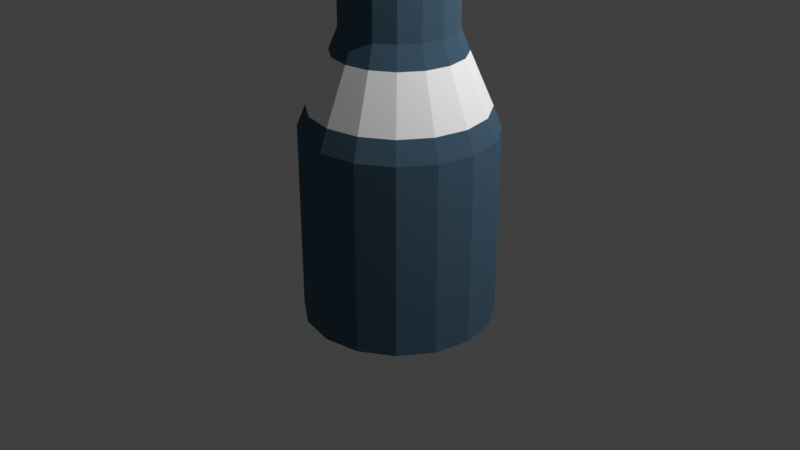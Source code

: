 # Source: blend.blend  (saved by Blender 2.83.20; exported with 4.5.12 LTS)
import bpy
from mathutils import Matrix  # noqa: F401  (used for matrix-valued properties, if any)

bpy.ops.wm.read_factory_settings(use_empty=True)
scene = bpy.context.scene
scene.name = 'Scene'

# ---- collections
col_collection = bpy.data.collections.new('Collection'); scene.collection.children.link(col_collection)

# ---- materials (node trees are filled in below, after node groups)
mat_1 = bpy.data.materials.new('Светильник улица БМ1')
mat_1.use_transparent_shadow = False
mat_1.diffuse_color = (0.05274, 0.1364, 0.1525, 1.0)
mat_2 = bpy.data.materials.new('Светильник улица БМ2')
mat_2.use_transparent_shadow = False

# ---- material node trees
mat_1.use_nodes = True; mat_1.node_tree.nodes.clear()
_N = mat_1.node_tree.nodes; _L = mat_1.node_tree.links
n0 = _N.new('ShaderNodeOutputMaterial'); n0.name = 'Material Output'; n0.location = (300, 300)
n1 = _N.new('ShaderNodeBsdfDiffuse'); n1.name = 'Diffuse BSDF'; n1.location = (10, 300)
n1.inputs[0].default_value = (0.07162, 0.1359, 0.196, 1.0)
n1.inputs[1].default_value = 0.5
_L.new(n1.outputs[0], n0.inputs[0])
n0.is_active_output = True
mat_2.use_nodes = True; mat_2.node_tree.nodes.clear()
_N = mat_2.node_tree.nodes; _L = mat_2.node_tree.links
n0 = _N.new('ShaderNodeOutputMaterial'); n0.name = 'Material Output'; n0.location = (300, 300)
n1 = _N.new('ShaderNodeBsdfDiffuse'); n1.name = 'Diffuse BSDF'; n1.location = (10, 300)
n1.inputs[0].default_value = (1.0, 1.0, 1.0, 1.0)
n1.inputs[1].default_value = 0.5
_L.new(n1.outputs[0], n0.inputs[0])
n0.is_active_output = True

# ---- world
world_world = bpy.data.worlds.new('World'); scene.world = world_world
world_world.use_nodes = True; world_world.node_tree.nodes.clear()
_N = world_world.node_tree.nodes; _L = world_world.node_tree.links
n0 = _N.new('ShaderNodeOutputWorld'); n0.name = 'World Output'; n0.location = (300, 300)
n1 = _N.new('ShaderNodeBackground'); n1.name = 'Background'; n1.location = (10, 300)
n1.inputs[0].default_value = (0.05088, 0.05088, 0.05088, 1.0)
_L.new(n1.outputs[0], n0.inputs[0])
n0.is_active_output = True
world_world.color = (0.05088, 0.05088, 0.05088)
world_world.use_sun_shadow = False
world_world.sun_shadow_jitter_overblur = 0.0

# ---- cameras
cam_camera = bpy.data.cameras.new('Camera')
cam_camera.clip_end = 100.0
cam_camera.ortho_scale = 7.314

# ---- lights
light_light = bpy.data.lights.new('Light', 'POINT')
light_light.transmission_factor = 0.0
light_light.energy = 1000.0
light_light.shadow_soft_size = 0.1
light_light.shadow_maximum_resolution = 0.006
light_light.use_absolute_resolution = True

# ---- meshes
me_cylinder = bpy.data.meshes.new('Cylinder')
me_cylinder.from_pydata([(0.0, 1.0, -1.0), (-1.45e-08, 0.9093, 1.225), (0.3827, 0.9239, -1.0), (0.348, 0.84, 1.225), (0.7071, 0.7071, -1.0), (0.6429, 0.6429, 1.225), (0.9239, 0.3827, -1.0), (0.84, 0.348, 1.225), (1.0, -4.371e-08, -1.0), (0.9093, -4.371e-08, 1.225), (0.9239, -0.3827, -1.0), (0.84, -0.348, 1.225), (0.7071, -0.7071, -1.0), (0.6429, -0.6429, 1.225), (0.3827, -0.9239, -1.0), (0.348, -0.84, 1.225), (1.51e-07, -1.0, -1.0), (1.392e-07, -0.9093, 1.225), (-0.3827, -0.9239, -1.0), (-0.348, -0.84, 1.225), (-0.7071, -0.7071, -1.0), (-0.6429, -0.6429, 1.225), (-0.9239, -0.3827, -1.0), (-0.84, -0.348, 1.225), (-1.0, 1.192e-08, -1.0), (-0.9093, 6.489e-09, 1.225), (-0.9239, 0.3827, -1.0), (-0.84, 0.348, 1.225), (-0.7071, 0.7071, -1.0), (-0.6429, 0.6429, 1.225), (-0.3827, 0.9239, -1.0), (-0.348, 0.84, 1.225), (0.2569, 0.6202, 1.775), (8.913e-08, 0.6713, 1.775), (0.4747, 0.4747, 1.775), (0.6202, 0.2569, 1.775), (0.6713, -2.069e-08, 1.775), (0.6202, -0.2569, 1.775), (0.4747, -0.4747, 1.775), (0.2569, -0.6202, 1.775), (1.759e-07, -0.6713, 1.775), (-0.2569, -0.6202, 1.775), (-0.4747, -0.4747, 1.775), (-0.6202, -0.2569, 1.775), (-0.6713, 8.893e-09, 1.775), (-0.6202, 0.2569, 1.775), (-0.4747, 0.4747, 1.775), (-0.2569, 0.6202, 1.775), (0.2222, 0.5364, 13.0), (-8.747e-07, 0.5806, 13.0), (0.4105, 0.4105, 13.0), (0.5364, 0.2222, 13.0), (0.5806, -2.069e-08, 13.0), (0.5364, -0.2222, 13.0), (0.4105, -0.4105, 13.0), (0.2222, -0.5364, 13.0), (-7.871e-07, -0.5806, 13.0), (-0.2222, -0.5364, 13.0), (-0.4105, -0.4105, 13.0), (-0.5364, -0.2222, 13.0), (-0.5806, 1.161e-08, 13.0), (-0.5364, 0.2222, 13.0), (-0.4105, 0.4105, 13.0), (-0.2222, 0.5364, 13.0), (0.2142, 0.7131, 14.07), (2.652e-07, 0.8128, 14.08), (0.5191, 0.5191, 14.0), (0.7131, 0.2142, 14.07), (0.8128, -2.748e-08, 14.08), (0.7131, -0.2142, 14.07), (0.5191, -0.5191, 14.0), (0.2142, -0.7131, 14.07), (3.879e-07, -0.8128, 14.08), (-0.2142, -0.7131, 14.07), (-0.5191, -0.5191, 14.0), (-0.7131, -0.2142, 14.07), (-0.8128, 1.775e-08, 14.08), (-0.7131, 0.2142, 14.07), (-0.5191, 0.5191, 14.0), (-0.2142, 0.7131, 14.07), (0.2444, 0.6897, 14.93), (6.192e-07, 0.78, 14.92), (0.5191, 0.5191, 14.97), (0.6897, 0.2444, 14.93), (0.78, -2.726e-08, 14.92), (0.6897, -0.2444, 14.93), (0.5191, -0.5191, 14.97), (0.2444, -0.6897, 14.93), (7.433e-07, -0.78, 14.92), (-0.2444, -0.6897, 14.93), (-0.5191, -0.5191, 14.97), (-0.6897, -0.2444, 14.93), (-0.78, 1.831e-08, 14.92), (-0.6897, 0.2444, 14.93), (-0.5191, 0.5191, 14.97), (-0.2444, 0.6897, 14.93), (0.2023, 0.4883, 15.22), (1.077e-06, 0.5286, 15.22), (0.3738, 0.3738, 15.22), (0.4883, 0.2023, 15.22), (0.5286, -1.476e-08, 15.22), (0.4883, -0.2023, 15.22), (0.3738, -0.3738, 15.22), (0.2023, -0.4883, 15.22), (1.166e-06, -0.5286, 15.22), (-0.2023, -0.4883, 15.22), (-0.3738, -0.3738, 15.22), (-0.4883, -0.2023, 15.22), (-0.5286, 1.736e-08, 15.22), (-0.4883, 0.2023, 15.22), (-0.3738, 0.3738, 15.22), (-0.2023, 0.4883, 15.22), (0.4054, 1.475, 14.08), (3.79e-07, 1.533, 14.08), (1.533, -3.133e-08, 14.08), (1.475, 0.4054, 14.08), (1.475, -0.4054, 14.08), (3.393e-07, -1.533, 14.08), (0.4054, -1.475, 14.08), (-0.4054, -1.475, 14.08), (-1.533, 4.388e-09, 14.08), (-1.475, -0.4054, 14.08), (-1.475, 0.4054, 14.08), (-0.4054, 1.475, 14.08), (0.4054, 1.475, 14.92), (8.092e-07, 1.533, 14.92), (1.533, -3.133e-08, 14.92), (1.475, 0.4054, 14.92), (1.475, -0.4054, 14.92), (7.529e-07, -1.533, 14.92), (0.4054, -1.475, 14.92), (-0.4054, -1.475, 14.92), (-1.533, 1.775e-08, 14.92), (-1.475, -0.4054, 14.92), (-1.475, 0.4054, 14.92), (-0.4054, 1.475, 14.92), (0.412, 2.598, 14.31), (4.832e-07, 2.662, 14.31), (2.662, -9.853e-08, 14.31), (2.598, 0.412, 14.31), (2.598, -0.412, 14.31), (7.714e-07, -2.662, 14.31), (0.412, -2.598, 14.31), (-0.412, -2.598, 14.31), (-2.662, 1.436e-08, 14.31), (-2.598, -0.412, 14.31), (-2.598, 0.412, 14.31), (-0.412, 2.598, 14.31), (0.412, 2.598, 14.69), (9.493e-07, 2.662, 14.69), (2.662, -1.034e-07, 14.69), (2.598, 0.412, 14.69), (2.598, -0.412, 14.69), (1.225e-06, -2.662, 14.69), (0.412, -2.598, 14.69), (-0.412, -2.598, 14.69), (-2.662, 2.425e-08, 14.69), (-2.598, -0.412, 14.69), (-2.598, 0.412, 14.69), (-0.412, 2.598, 14.69), (0.4459, 2.055, 14.19), (4.796e-07, 2.128, 14.19), (2.128, -3.833e-08, 14.19), (2.055, 0.4459, 14.19), (2.055, -0.4459, 14.19), (6.336e-07, -2.128, 14.19), (0.4459, -2.055, 14.19), (-0.4459, -2.055, 14.19), (-2.128, 8.02e-09, 14.19), (-2.055, -0.4459, 14.19), (-2.055, 0.4459, 14.19), (-0.4459, 2.055, 14.19), (0.4459, 2.055, 14.81), (8.692e-07, 2.128, 14.81), (2.128, -3.641e-08, 14.81), (2.055, 0.4459, 14.81), (2.055, -0.4459, 14.81), (1.011e-06, -2.128, 14.81), (0.4459, -2.055, 14.81), (-0.4459, -2.055, 14.81), (-2.128, 1.761e-08, 14.81), (-2.055, -0.4459, 14.81), (-2.055, 0.4459, 14.81), (-0.4459, 2.055, 14.81), (0.3827, 0.9239, 1.0), (0.0, 1.0, 1.0), (0.7071, 0.7071, 1.0), (0.9239, 0.3827, 1.0), (1.0, -4.371e-08, 1.0), (0.9239, -0.3827, 1.0), (0.7071, -0.7071, 1.0), (0.3827, -0.9239, 1.0), (1.51e-07, -1.0, 1.0), (-0.3827, -0.9239, 1.0), (-0.7071, -0.7071, 1.0), (-0.9239, -0.3827, 1.0), (-1.0, 1.192e-08, 1.0), (-0.9239, 0.3827, 1.0), (-0.7071, 0.7071, 1.0), (-0.3827, 0.9239, 1.0), (0.2222, 0.5364, 2.0), (7.826e-08, 0.5806, 2.0), (0.4105, 0.4105, 2.0), (0.5364, 0.2222, 2.0), (0.5806, -2.069e-08, 2.0), (0.5364, -0.2222, 2.0), (0.4105, -0.4105, 2.0), (0.2222, -0.5364, 2.0), (1.659e-07, -0.5806, 2.0), (-0.2222, -0.5364, 2.0), (-0.4105, -0.4105, 2.0), (-0.5364, -0.2222, 2.0), (-0.5806, 1.161e-08, 2.0), (-0.5364, 0.2222, 2.0), (-0.4105, 0.4105, 2.0), (-0.2222, 0.5364, 2.0)], [], [(0, 185, 184, 2), (2, 184, 186, 4), (4, 186, 187, 6), (6, 187, 188, 8), (8, 188, 189, 10), (10, 189, 190, 12), (12, 190, 191, 14), (14, 191, 192, 16), (16, 192, 193, 18), (18, 193, 194, 20), (20, 194, 195, 22), (22, 195, 196, 24), (24, 196, 197, 26), (26, 197, 198, 28), (11, 9, 36, 37), (28, 198, 199, 30), (30, 199, 185, 0), (0, 2, 4, 6, 8, 10, 12, 14, 16, 18, 20, 22, 24, 26, 28, 30), (211, 210, 58, 59), (21, 19, 41, 42), (31, 29, 46, 47), (7, 5, 34, 35), (17, 15, 39, 40), (3, 1, 33, 32), (27, 25, 44, 45), (13, 11, 37, 38), (23, 21, 42, 43), (1, 31, 47, 33), (9, 7, 35, 36), (19, 17, 40, 41), (29, 27, 45, 46), (5, 3, 32, 34), (15, 13, 38, 39), (25, 23, 43, 44), (48, 49, 65, 64), (204, 203, 51, 52), (212, 211, 59, 60), (205, 204, 52, 53), (213, 212, 60, 61), (206, 205, 53, 54), (214, 213, 61, 62), (207, 206, 54, 55), (215, 214, 62, 63), (208, 207, 55, 56), (200, 201, 49, 48), (201, 215, 63, 49), (209, 208, 56, 57), (202, 200, 48, 50), (210, 209, 57, 58), (203, 202, 50, 51), (70, 69, 85, 86), (49, 63, 79, 65), (57, 56, 72, 73), (50, 48, 64, 66), (58, 57, 73, 74), (51, 50, 66, 67), (59, 58, 74, 75), (52, 51, 67, 68), (60, 59, 75, 76), (53, 52, 68, 69), (61, 60, 76, 77), (54, 53, 69, 70), (62, 61, 77, 78), (55, 54, 70, 71), (63, 62, 78, 79), (56, 55, 71, 72), (91, 90, 106, 107), (78, 77, 93, 94), (71, 70, 86, 87), (79, 78, 94, 95), (64, 65, 113, 112), (72, 71, 118, 117), (92, 93, 134, 132), (84, 85, 128, 126), (66, 64, 80, 82), (74, 73, 89, 90), (67, 66, 82, 83), (75, 74, 90, 91), (91, 92, 132, 133), (93, 77, 122, 134), (83, 84, 126, 127), (89, 73, 119, 131), (96, 97, 111, 110, 109, 108, 107, 106, 105, 104, 103, 102, 101, 100, 99, 98), (84, 83, 99, 100), (92, 91, 107, 108), (85, 84, 100, 101), (93, 92, 108, 109), (86, 85, 101, 102), (94, 93, 109, 110), (87, 86, 102, 103), (95, 94, 110, 111), (88, 87, 103, 104), (80, 81, 97, 96), (81, 95, 111, 97), (89, 88, 104, 105), (82, 80, 96, 98), (90, 89, 105, 106), (83, 82, 98, 99), (124, 112, 160, 172), (113, 123, 171, 161), (132, 134, 182, 180), (122, 120, 168, 170), (133, 132, 180, 181), (120, 121, 169, 168), (129, 131, 179, 177), (123, 135, 183, 171), (71, 87, 130, 118), (65, 79, 123, 113), (73, 72, 117, 119), (67, 83, 127, 115), (79, 95, 135, 123), (75, 91, 133, 121), (87, 88, 129, 130), (81, 80, 124, 125), (95, 81, 125, 135), (68, 67, 115, 114), (88, 89, 131, 129), (85, 69, 116, 128), (76, 75, 121, 120), (69, 68, 114, 116), (80, 64, 112, 124), (77, 76, 120, 122), (141, 142, 154, 153), (136, 137, 149, 148), (137, 147, 159, 149), (143, 141, 153, 155), (138, 139, 151, 150), (144, 145, 157, 156), (140, 138, 150, 152), (146, 144, 156, 158), (112, 113, 161, 160), (135, 125, 173, 183), (125, 124, 172, 173), (131, 119, 167, 179), (114, 115, 163, 162), (128, 116, 164, 176), (127, 126, 174, 175), (115, 127, 175, 163), (116, 114, 162, 164), (134, 122, 170, 182), (126, 128, 176, 174), (121, 133, 181, 169), (117, 118, 166, 165), (118, 130, 178, 166), (130, 129, 177, 178), (119, 117, 165, 167), (137, 136, 160, 161), (139, 138, 162, 163), (138, 140, 164, 162), (142, 141, 165, 166), (141, 143, 167, 165), (145, 144, 168, 169), (144, 146, 170, 168), (147, 137, 161, 171), (148, 149, 173, 172), (150, 151, 175, 174), (152, 150, 174, 176), (153, 154, 178, 177), (155, 153, 177, 179), (156, 157, 181, 180), (158, 156, 180, 182), (149, 159, 183, 173), (140, 152, 176, 164), (146, 158, 182, 170), (154, 142, 166, 178), (159, 147, 171, 183), (136, 148, 172, 160), (143, 155, 179, 167), (151, 139, 163, 175), (157, 145, 169, 181), (1, 3, 184, 185), (3, 5, 186, 184), (5, 7, 187, 186), (7, 9, 188, 187), (9, 11, 189, 188), (11, 13, 190, 189), (13, 15, 191, 190), (15, 17, 192, 191), (17, 19, 193, 192), (19, 21, 194, 193), (21, 23, 195, 194), (23, 25, 196, 195), (25, 27, 197, 196), (27, 29, 198, 197), (29, 31, 199, 198), (31, 1, 185, 199), (32, 33, 201, 200), (34, 32, 200, 202), (35, 34, 202, 203), (36, 35, 203, 204), (37, 36, 204, 205), (38, 37, 205, 206), (39, 38, 206, 207), (40, 39, 207, 208), (41, 40, 208, 209), (42, 41, 209, 210), (43, 42, 210, 211), (44, 43, 211, 212), (45, 44, 212, 213), (46, 45, 213, 214), (47, 46, 214, 215), (33, 47, 215, 201)])
me_cylinder.polygons.foreach_set('material_index', [0, 0, 0, 0, 0, 0, 0, 0, 0, 0, 0, 0, 0, 0, 1, 0, 0, 0, 0, 1, 1, 1, 1, 1, 1, 1, 1, 1, 1, 1, 1, 1, 1, 1, 1, 0, 0, 0, 0, 0, 0, 0, 0, 0, 0, 0, 0, 0, 0, 0, 1, 1, 1, 1, 1, 1, 1, 1, 1, 1, 1, 1, 1, 1, 1, 1, 1, 1, 1, 1, 1, 1, 1, 1, 1, 1, 1, 1, 1, 1, 1, 1, 1, 1, 1, 1, 1, 1, 1, 1, 1, 1, 1, 1, 1, 1, 1, 1, 1, 1, 1, 1, 1, 1, 1, 1, 1, 1, 1, 1, 1, 1, 1, 1, 1, 1, 1, 1, 1, 1, 1, 1, 1, 1, 1, 1, 1, 1, 1, 1, 1, 1, 1, 1, 1, 1, 1, 1, 1, 1, 1, 1, 1, 1, 1, 1, 1, 1, 1, 1, 1, 1, 1, 1, 1, 1, 1, 1, 1, 1, 1, 1, 1, 1, 1, 1, 1, 1, 1, 1, 0, 0, 0, 0, 0, 0, 0, 0, 0, 0, 0, 0, 0, 0, 0, 0, 0, 0, 0, 0, 0, 0, 0, 0, 0, 0, 0, 0, 0, 0, 0, 0])
_uv = me_cylinder.uv_layers.new(name='UVMap')
_uv.uv.foreach_set('vector', [1.0, 0.5, 1.0, 1.0, 0.9375, 1.0, 0.9375, 0.5, 0.9375, 0.5, 0.9375, 1.0, 0.875, 1.0, 0.875, 0.5, 0.875, 0.5, 0.875, 1.0, 0.8125, 1.0, 0.8125, 0.5, 0.8125, 0.5, 0.8125, 1.0, 0.75, 1.0, 0.75, 0.5, 0.75, 0.5, 0.75, 1.0, 0.6875, 1.0, 0.6875, 0.5, 0.6875, 0.5, 0.6875, 1.0, 0.625, 1.0, 0.625, 0.5, 0.625, 0.5, 0.625, 1.0, 0.5625, 1.0, 0.5625, 0.5, 0.5625, 0.5, 0.5625, 1.0, 0.5, 1.0, 0.5, 0.5, 0.5, 0.5, 0.5, 1.0, 0.4375, 1.0, 0.4375, 0.5, 0.4375, 0.5, 0.4375, 1.0, 0.375, 1.0, 0.375, 0.5, 0.375, 0.5, 0.375, 1.0, 0.3125, 1.0, 0.3125, 0.5, 0.3125, 0.5, 0.3125, 1.0, 0.25, 1.0, 0.25, 0.5, 0.25, 0.5, 0.25, 1.0, 0.1875, 1.0, 0.1875, 0.5, 0.1875, 0.5, 0.1875, 1.0, 0.125, 1.0, 0.125, 0.5, 0.6876, 1.0, 0.7501, 1.0, 0.7499, 1.0, 0.6874, 1.0, 0.125, 0.5, 0.125, 1.0, 0.0625, 1.0, 0.0625, 0.5, 0.0625, 0.5, 0.0625, 1.0, 0.0, 1.0, 0.0, 0.5, 0.75, 0.49, 0.8418, 0.4717, 0.9197, 0.4197, 0.9717, 0.3418, 0.99, 0.25, 0.9717, 0.1582, 0.9197, 0.08029, 0.8418, 0.02827, 0.75, 0.01, 0.6582, 0.02827, 0.5803, 0.08029, 0.5283, 0.1582, 0.51, 0.25, 0.5283, 0.3418, 0.5803, 0.4197, 0.6582, 0.4717, 0.3125, 1.0, 0.375, 1.0, 0.375, 1.0, 0.3125, 1.0, 0.3751, 1.0, 0.4376, 1.0, 0.4374, 1.0, 0.3749, 1.0, 0.06261, 1.0, 0.1251, 1.0, 0.1249, 1.0, 0.06236, 1.0, 0.8126, 1.0, 0.8751, 1.0, 0.8749, 1.0, 0.8124, 1.0, 0.5001, 1.0, 0.5626, 1.0, 0.5624, 1.0, 0.4999, 1.0, 0.9376, 1.0, 1.0, 1.0, 0.9999, 1.0, 0.9374, 1.0, 0.1876, 1.0, 0.2501, 1.0, 0.2499, 1.0, 0.1874, 1.0, 0.6251, 1.0, 0.6876, 1.0, 0.6874, 1.0, 0.6249, 1.0, 0.3126, 1.0, 0.3751, 1.0, 0.3749, 1.0, 0.3124, 1.0, -0.0001084, 1.0, 0.06261, 1.0, 0.06236, 1.0, 0.0001391, 1.0, 0.7501, 1.0, 0.8126, 1.0, 0.8124, 1.0, 0.7499, 1.0, 0.4376, 1.0, 0.5001, 1.0, 0.4999, 1.0, 0.4374, 1.0, 0.1251, 1.0, 0.1876, 1.0, 0.1874, 1.0, 0.1249, 1.0, 0.8751, 1.0, 0.9376, 1.0, 0.9374, 1.0, 0.8749, 1.0, 0.5626, 1.0, 0.6251, 1.0, 0.6249, 1.0, 0.5624, 1.0, 0.2501, 1.0, 0.3126, 1.0, 0.3124, 1.0, 0.2499, 1.0, 0.9375, 1.0, 1.0, 1.0, 1.0, 1.0, 0.9375, 1.0, 0.75, 1.0, 0.8125, 1.0, 0.8125, 1.0, 0.75, 1.0, 0.25, 1.0, 0.3125, 1.0, 0.3125, 1.0, 0.25, 1.0, 0.6875, 1.0, 0.75, 1.0, 0.75, 1.0, 0.6875, 1.0, 0.1875, 1.0, 0.25, 1.0, 0.25, 1.0, 0.1875, 1.0, 0.625, 1.0, 0.6875, 1.0, 0.6875, 1.0, 0.625, 1.0, 0.125, 1.0, 0.1875, 1.0, 0.1875, 1.0, 0.125, 1.0, 0.5625, 1.0, 0.625, 1.0, 0.625, 1.0, 0.5625, 1.0, 0.0625, 1.0, 0.125, 1.0, 0.125, 1.0, 0.0625, 1.0, 0.5, 1.0, 0.5625, 1.0, 0.5625, 1.0, 0.5, 1.0, 0.9375, 1.0, 1.0, 1.0, 1.0, 1.0, 0.9375, 1.0, 0.0, 1.0, 0.0625, 1.0, 0.0625, 1.0, 0.0, 1.0, 0.4375, 1.0, 0.5, 1.0, 0.5, 1.0, 0.4375, 1.0, 0.875, 1.0, 0.9375, 1.0, 0.9375, 1.0, 0.875, 1.0, 0.375, 1.0, 0.4375, 1.0, 0.4375, 1.0, 0.375, 1.0, 0.8125, 1.0, 0.875, 1.0, 0.875, 1.0, 0.8125, 1.0, 0.625, 1.0, 0.6875, 1.0, 0.6875, 1.0, 0.625, 1.0, 0.0, 1.0, 0.0625, 1.0, 0.0625, 1.0, 0.0, 1.0, 0.4375, 1.0, 0.5, 1.0, 0.5, 1.0, 0.4375, 1.0, 0.875, 1.0, 0.9375, 1.0, 0.9375, 1.0, 0.875, 1.0, 0.375, 1.0, 0.4375, 1.0, 0.4375, 1.0, 0.375, 1.0, 0.8125, 1.0, 0.875, 1.0, 0.875, 1.0, 0.8125, 1.0, 0.3125, 1.0, 0.375, 1.0, 0.375, 1.0, 0.3125, 1.0, 0.75, 1.0, 0.8125, 1.0, 0.8125, 1.0, 0.75, 1.0, 0.25, 1.0, 0.3125, 1.0, 0.3125, 1.0, 0.25, 1.0, 0.6875, 1.0, 0.75, 1.0, 0.75, 1.0, 0.6875, 1.0, 0.1875, 1.0, 0.25, 1.0, 0.25, 1.0, 0.1875, 1.0, 0.625, 1.0, 0.6875, 1.0, 0.6875, 1.0, 0.625, 1.0, 0.125, 1.0, 0.1875, 1.0, 0.1875, 1.0, 0.125, 1.0, 0.5625, 1.0, 0.625, 1.0, 0.625, 1.0, 0.5625, 1.0, 0.0625, 1.0, 0.125, 1.0, 0.125, 1.0, 0.0625, 1.0, 0.5, 1.0, 0.5625, 1.0, 0.5625, 1.0, 0.5, 1.0, 0.3125, 1.0, 0.375, 1.0, 0.375, 1.0, 0.3125, 1.0, 0.125, 1.0, 0.1875, 1.0, 0.1875, 1.0, 0.125, 1.0, 0.5625, 1.0, 0.625, 1.0, 0.625, 1.0, 0.5625, 1.0, 0.0625, 1.0, 0.125, 1.0, 0.125, 1.0, 0.0625, 1.0, 0.9375, 1.0, 1.0, 1.0, 1.0, 1.0, 0.9375, 1.0, 0.5, 1.0, 0.5625, 1.0, 0.5625, 1.0, 0.5, 1.0, 0.25, 1.0, 0.1875, 1.0, 0.1875, 1.0, 0.25, 1.0, 0.75, 1.0, 0.6875, 1.0, 0.6875, 1.0, 0.75, 1.0, 0.875, 1.0, 0.9375, 1.0, 0.9375, 1.0, 0.875, 1.0, 0.375, 1.0, 0.4375, 1.0, 0.4375, 1.0, 0.375, 1.0, 0.8125, 1.0, 0.875, 1.0, 0.875, 1.0, 0.8125, 1.0, 0.3125, 1.0, 0.375, 1.0, 0.375, 1.0, 0.3125, 1.0, 0.3125, 1.0, 0.25, 1.0, 0.25, 1.0, 0.3125, 1.0, 0.1875, 1.0, 0.1875, 1.0, 0.1875, 1.0, 0.1875, 1.0, 0.8125, 1.0, 0.75, 1.0, 0.75, 1.0, 0.8125, 1.0, 0.4375, 1.0, 0.4375, 1.0, 0.4375, 1.0, 0.4375, 1.0, 0.3418, 0.4717, 0.25, 0.49, 0.1582, 0.4717, 0.08029, 0.4197, 0.02827, 0.3418, 0.01, 0.25, 0.02827, 0.1582, 0.08029, 0.08029, 0.1582, 0.02827, 0.25, 0.01, 0.3418, 0.02827, 0.4197, 0.08029, 0.4717, 0.1582, 0.49, 0.25, 0.4717, 0.3418, 0.4197, 0.4197, 0.75, 1.0, 0.8125, 1.0, 0.8125, 1.0, 0.75, 1.0, 0.25, 1.0, 0.3125, 1.0, 0.3125, 1.0, 0.25, 1.0, 0.6875, 1.0, 0.75, 1.0, 0.75, 1.0, 0.6875, 1.0, 0.1875, 1.0, 0.25, 1.0, 0.25, 1.0, 0.1875, 1.0, 0.625, 1.0, 0.6875, 1.0, 0.6875, 1.0, 0.625, 1.0, 0.125, 1.0, 0.1875, 1.0, 0.1875, 1.0, 0.125, 1.0, 0.5625, 1.0, 0.625, 1.0, 0.625, 1.0, 0.5625, 1.0, 0.0625, 1.0, 0.125, 1.0, 0.125, 1.0, 0.0625, 1.0, 0.5, 1.0, 0.5625, 1.0, 0.5625, 1.0, 0.5, 1.0, 0.9375, 1.0, 1.0, 1.0, 1.0, 1.0, 0.9375, 1.0, 0.0, 1.0, 0.0625, 1.0, 0.0625, 1.0, 0.0, 1.0, 0.4375, 1.0, 0.5, 1.0, 0.5, 1.0, 0.4375, 1.0, 0.875, 1.0, 0.9375, 1.0, 0.9375, 1.0, 0.875, 1.0, 0.375, 1.0, 0.4375, 1.0, 0.4375, 1.0, 0.375, 1.0, 0.8125, 1.0, 0.875, 1.0, 0.875, 1.0, 0.8125, 1.0, 0.9375, 1.0, 0.9375, 1.0, 0.9375, 1.0, 0.9375, 1.0, 0.0, 1.0, 0.0625, 1.0, 0.0625, 1.0, 0.0, 1.0, 0.25, 1.0, 0.1875, 1.0, 0.1875, 1.0, 0.25, 1.0, 0.1875, 1.0, 0.25, 1.0, 0.25, 1.0, 0.1875, 1.0, 0.3125, 1.0, 0.25, 1.0, 0.25, 1.0, 0.3125, 1.0, 0.25, 1.0, 0.3125, 1.0, 0.3125, 1.0, 0.25, 1.0, 0.5, 1.0, 0.4375, 1.0, 0.4375, 1.0, 0.5, 1.0, 0.0625, 1.0, 0.0625, 1.0, 0.0625, 1.0, 0.0625, 1.0, 0.5625, 1.0, 0.5625, 1.0, 0.5625, 1.0, 0.5625, 1.0, 0.0, 1.0, 0.0625, 1.0, 0.0625, 1.0, 0.0, 1.0, 0.4375, 1.0, 0.5, 1.0, 0.5, 1.0, 0.4375, 1.0, 0.8125, 1.0, 0.8125, 1.0, 0.8125, 1.0, 0.8125, 1.0, 0.0625, 1.0, 0.0625, 1.0, 0.0625, 1.0, 0.0625, 1.0, 0.3125, 1.0, 0.3125, 1.0, 0.3125, 1.0, 0.3125, 1.0, 0.5625, 1.0, 0.5, 1.0, 0.5, 1.0, 0.5625, 1.0, 1.0, 1.0, 0.9375, 1.0, 0.9375, 1.0, 1.0, 1.0, 0.0625, 1.0, 0.0, 1.0, 0.0, 1.0, 0.0625, 1.0, 0.75, 1.0, 0.8125, 1.0, 0.8125, 1.0, 0.75, 1.0, 0.5, 1.0, 0.4375, 1.0, 0.4375, 1.0, 0.5, 1.0, 0.6875, 1.0, 0.6875, 1.0, 0.6875, 1.0, 0.6875, 1.0, 0.25, 1.0, 0.3125, 1.0, 0.3125, 1.0, 0.25, 1.0, 0.6875, 1.0, 0.75, 1.0, 0.75, 1.0, 0.6875, 1.0, 0.9375, 1.0, 0.9375, 1.0, 0.9375, 1.0, 0.9375, 1.0, 0.1875, 1.0, 0.25, 1.0, 0.25, 1.0, 0.1875, 1.0, 0.5, 1.0, 0.5468, 1.0, 0.5468, 1.0, 0.5, 1.0, 0.9532, 1.0, 1.0, 1.0, 1.0, 1.0, 0.9532, 1.0, 0.0, 1.0, 0.04685, 1.0, 0.04685, 1.0, 0.0, 1.0, 0.4532, 1.0, 0.5, 1.0, 0.5, 1.0, 0.4532, 1.0, 0.75, 1.0, 0.7968, 1.0, 0.7968, 1.0, 0.75, 1.0, 0.25, 1.0, 0.2968, 1.0, 0.2968, 1.0, 0.25, 1.0, 0.7032, 1.0, 0.75, 1.0, 0.75, 1.0, 0.7032, 1.0, 0.2032, 1.0, 0.25, 1.0, 0.25, 1.0, 0.2032, 1.0, 0.9375, 1.0, 1.0, 1.0, 1.0, 1.0, 0.9375, 1.0, 0.0625, 1.0, 0.0, 1.0, 0.0, 1.0, 0.0625, 1.0, 1.0, 1.0, 0.9375, 1.0, 0.9375, 1.0, 1.0, 1.0, 0.4375, 1.0, 0.4375, 1.0, 0.4375, 1.0, 0.4375, 1.0, 0.75, 1.0, 0.8125, 1.0, 0.8125, 1.0, 0.75, 1.0, 0.6875, 1.0, 0.6875, 1.0, 0.6875, 1.0, 0.6875, 1.0, 0.8125, 1.0, 0.75, 1.0, 0.75, 1.0, 0.8125, 1.0, 0.8125, 1.0, 0.8125, 1.0, 0.8125, 1.0, 0.8125, 1.0, 0.6875, 1.0, 0.75, 1.0, 0.75, 1.0, 0.6875, 1.0, 0.1875, 1.0, 0.1875, 1.0, 0.1875, 1.0, 0.1875, 1.0, 0.75, 1.0, 0.6875, 1.0, 0.6875, 1.0, 0.75, 1.0, 0.3125, 1.0, 0.3125, 1.0, 0.3125, 1.0, 0.3125, 1.0, 0.5, 1.0, 0.5625, 1.0, 0.5625, 1.0, 0.5, 1.0, 0.5625, 1.0, 0.5625, 1.0, 0.5625, 1.0, 0.5625, 1.0, 0.5625, 1.0, 0.5, 1.0, 0.5, 1.0, 0.5625, 1.0, 0.4375, 1.0, 0.5, 1.0, 0.5, 1.0, 0.4375, 1.0, 1.0, 1.0, 0.9532, 1.0, 0.9375, 1.0, 1.0, 1.0, 0.7968, 1.0, 0.75, 1.0, 0.75, 1.0, 0.8125, 1.0, 0.75, 1.0, 0.7032, 1.0, 0.6875, 1.0, 0.75, 1.0, 0.5468, 1.0, 0.5, 1.0, 0.5, 1.0, 0.5625, 1.0, 0.5, 1.0, 0.4532, 1.0, 0.4375, 1.0, 0.5, 1.0, 0.2968, 1.0, 0.25, 1.0, 0.25, 1.0, 0.3125, 1.0, 0.25, 1.0, 0.2032, 1.0, 0.1875, 1.0, 0.25, 1.0, 0.04685, 1.0, 0.0, 1.0, 0.0, 1.0, 0.0625, 1.0, 0.9532, 1.0, 1.0, 1.0, 1.0, 1.0, 0.9375, 1.0, 0.75, 1.0, 0.7968, 1.0, 0.8125, 1.0, 0.75, 1.0, 0.7032, 1.0, 0.75, 1.0, 0.75, 1.0, 0.6875, 1.0, 0.5, 1.0, 0.5468, 1.0, 0.5625, 1.0, 0.5, 1.0, 0.4532, 1.0, 0.5, 1.0, 0.5, 1.0, 0.4375, 1.0, 0.25, 1.0, 0.2968, 1.0, 0.3125, 1.0, 0.25, 1.0, 0.2032, 1.0, 0.25, 1.0, 0.25, 1.0, 0.1875, 1.0, 0.0, 1.0, 0.04685, 1.0, 0.0625, 1.0, 0.0, 1.0, 0.7032, 1.0, 0.7032, 1.0, 0.6875, 1.0, 0.6875, 1.0, 0.2032, 1.0, 0.2032, 1.0, 0.1875, 1.0, 0.1875, 1.0, 0.5468, 1.0, 0.5468, 1.0, 0.5625, 1.0, 0.5625, 1.0, 0.04685, 1.0, 0.04685, 1.0, 0.0625, 1.0, 0.0625, 1.0, 0.9532, 1.0, 0.9532, 1.0, 0.9375, 1.0, 0.9375, 1.0, 0.4532, 1.0, 0.4532, 1.0, 0.4375, 1.0, 0.4375, 1.0, 0.7968, 1.0, 0.7968, 1.0, 0.8125, 1.0, 0.8125, 1.0, 0.2968, 1.0, 0.2968, 1.0, 0.3125, 1.0, 0.3125, 1.0, 1.0, 1.0, 0.9376, 1.0, 0.9375, 1.0, 1.0, 1.0, 0.9376, 1.0, 0.8751, 1.0, 0.875, 1.0, 0.9375, 1.0, 0.8751, 1.0, 0.8126, 1.0, 0.8125, 1.0, 0.875, 1.0, 0.8126, 1.0, 0.7501, 1.0, 0.75, 1.0, 0.8125, 1.0, 0.7501, 1.0, 0.6876, 1.0, 0.6875, 1.0, 0.75, 1.0, 0.6876, 1.0, 0.6251, 1.0, 0.625, 1.0, 0.6875, 1.0, 0.6251, 1.0, 0.5626, 1.0, 0.5625, 1.0, 0.625, 1.0, 0.5626, 1.0, 0.5001, 1.0, 0.5, 1.0, 0.5625, 1.0, 0.5001, 1.0, 0.4376, 1.0, 0.4375, 1.0, 0.5, 1.0, 0.4376, 1.0, 0.3751, 1.0, 0.375, 1.0, 0.4375, 1.0, 0.3751, 1.0, 0.3126, 1.0, 0.3125, 1.0, 0.375, 1.0, 0.3126, 1.0, 0.2501, 1.0, 0.25, 1.0, 0.3125, 1.0, 0.2501, 1.0, 0.1876, 1.0, 0.1875, 1.0, 0.25, 1.0, 0.1876, 1.0, 0.1251, 1.0, 0.125, 1.0, 0.1875, 1.0, 0.1251, 1.0, 0.06261, 1.0, 0.0625, 1.0, 0.125, 1.0, 0.06261, 1.0, -0.0001084, 1.0, 0.0, 1.0, 0.0625, 1.0, 0.9374, 1.0, 0.9999, 1.0, 1.0, 1.0, 0.9375, 1.0, 0.8749, 1.0, 0.9374, 1.0, 0.9375, 1.0, 0.875, 1.0, 0.8124, 1.0, 0.8749, 1.0, 0.875, 1.0, 0.8125, 1.0, 0.7499, 1.0, 0.8124, 1.0, 0.8125, 1.0, 0.75, 1.0, 0.6874, 1.0, 0.7499, 1.0, 0.75, 1.0, 0.6875, 1.0, 0.6249, 1.0, 0.6874, 1.0, 0.6875, 1.0, 0.625, 1.0, 0.5624, 1.0, 0.6249, 1.0, 0.625, 1.0, 0.5625, 1.0, 0.4999, 1.0, 0.5624, 1.0, 0.5625, 1.0, 0.5, 1.0, 0.4374, 1.0, 0.4999, 1.0, 0.5, 1.0, 0.4375, 1.0, 0.3749, 1.0, 0.4374, 1.0, 0.4375, 1.0, 0.375, 1.0, 0.3124, 1.0, 0.3749, 1.0, 0.375, 1.0, 0.3125, 1.0, 0.2499, 1.0, 0.3124, 1.0, 0.3125, 1.0, 0.25, 1.0, 0.1874, 1.0, 0.2499, 1.0, 0.25, 1.0, 0.1875, 1.0, 0.1249, 1.0, 0.1874, 1.0, 0.1875, 1.0, 0.125, 1.0, 0.06236, 1.0, 0.1249, 1.0, 0.125, 1.0, 0.0625, 1.0, 0.0001391, 1.0, 0.06236, 1.0, 0.0625, 1.0, 0.0, 1.0])
me_cylinder.materials.append(mat_1)
me_cylinder.materials.append(mat_2)
me_cylinder.use_remesh_fix_poles = True
me_cylinder.use_remesh_preserve_attributes = False
me_cylinder.use_mirror_vertex_groups = False
me_cylinder.update()

# ---- objects
ob_light = bpy.data.objects.new('Light', light_light)
ob_camera = bpy.data.objects.new('Camera', cam_camera)
ob_cylinder = bpy.data.objects.new('Cylinder', me_cylinder)

# ---- transforms, parenting, visibility, modifiers, constraints
ob_light.location = (4.076, 1.005, 5.904)
ob_light.rotation_euler = (0.6503, 0.05522, 1.866)
ob_light.lock_rotations_4d = False
ob_light.empty_display_type = 'ARROWS'
ob_light.color = (0.0, 0.0, 0.0, 0.0)
ob_light.lineart.crease_threshold = 0.0
ob_camera.location = (7.359, -6.926, 4.958)
ob_camera.rotation_euler = (1.109, 0.0, 0.8149)
ob_camera.lock_rotations_4d = False
ob_camera.empty_display_type = 'ARROWS'
ob_camera.color = (0.0, 0.0, 0.0, 0.0)
ob_camera.display_type = 'WIRE'
ob_camera.lineart.crease_threshold = 0.0
ob_cylinder.location = (0.0, 0.0, 0.0)
ob_cylinder.lineart.crease_threshold = 0.0

# ---- collection membership
col_collection.objects.link(ob_light)
col_collection.objects.link(ob_camera)
col_collection.objects.link(ob_cylinder)

# ---- scene / render settings (as saved in the file)
scene.camera = ob_camera
scene.frame_start = 1; scene.frame_end = 250; scene.frame_set(1)
scene.render.engine = 'BLENDER_EEVEE_NEXT'
scene.cycles.use_denoising = False
scene.cycles.samples = 128
scene.cycles.sampling_pattern = 'TABULATED_SOBOL'
scene.cycles.use_adaptive_sampling = False
scene.cycles.use_light_tree = False
scene.view_settings.view_transform = 'Standard'
bpy.context.view_layer.update()

